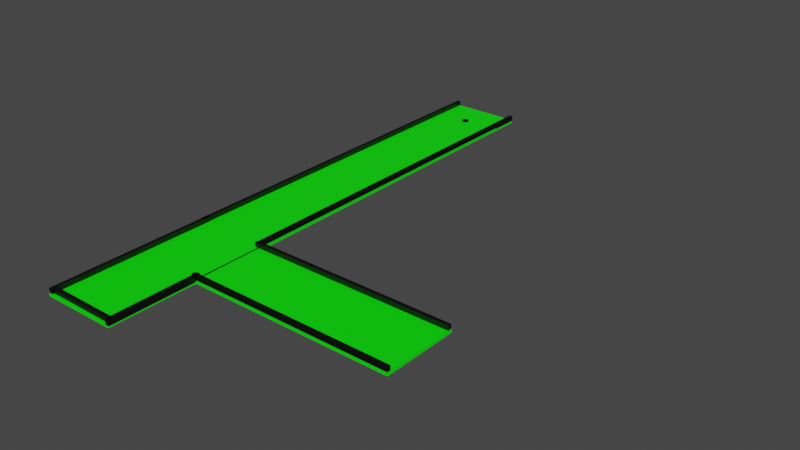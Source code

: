 # Source: golfcourse.blend  (saved by Blender 3.3.6; exported with 4.5.12 LTS)
import bpy
from mathutils import Matrix  # noqa: F401  (used for matrix-valued properties, if any)

bpy.ops.wm.read_factory_settings(use_empty=True)
scene = bpy.context.scene
scene.name = 'Scene'

# ---- collections
col_collection = bpy.data.collections.new('Collection'); scene.collection.children.link(col_collection)

# ---- materials (node trees are filled in below, after node groups)
mat_material_001 = bpy.data.materials.new('Material.001')
mat_material_001.use_transparent_shadow = False
mat_material_002 = bpy.data.materials.new('Material.002')
mat_material_002.use_transparent_shadow = False

# ---- material node trees
mat_material_001.use_nodes = True; mat_material_001.node_tree.nodes.clear()
_N = mat_material_001.node_tree.nodes; _L = mat_material_001.node_tree.links
n0 = _N.new('ShaderNodeBsdfPrincipled'); n0.name = 'Principled BSDF'; n0.location = (10, 300)
n0.distribution = 'GGX'
n0.subsurface_method = 'RANDOM_WALK_SKIN'
n0.inputs[0].default_value = (0.001148, 1.0, 0.0, 1.0)
n0.inputs[3].default_value = 1.45
n0.inputs[27].default_value = (0.0, 0.0, 0.0, 1.0)
n0.inputs[28].default_value = 1.0
n1 = _N.new('ShaderNodeOutputMaterial'); n1.name = 'Material Output'; n1.location = (300, 300)
_L.new(n0.outputs[0], n1.inputs[0])
n1.is_active_output = True
mat_material_002.use_nodes = True; mat_material_002.node_tree.nodes.clear()
_N = mat_material_002.node_tree.nodes; _L = mat_material_002.node_tree.links
n0 = _N.new('ShaderNodeBsdfPrincipled'); n0.name = 'Principled BSDF'; n0.location = (10, 300)
n0.distribution = 'GGX'
n0.subsurface_method = 'RANDOM_WALK_SKIN'
n0.inputs[0].default_value = (0.0, 0.0, 0.0, 1.0)
n0.inputs[3].default_value = 1.45
n0.inputs[27].default_value = (0.0, 0.0, 0.0, 1.0)
n0.inputs[28].default_value = 1.0
n1 = _N.new('ShaderNodeOutputMaterial'); n1.name = 'Material Output'; n1.location = (300, 300)
_L.new(n0.outputs[0], n1.inputs[0])
n1.is_active_output = True

# ---- world
world_world = bpy.data.worlds.new('World'); scene.world = world_world
world_world.use_nodes = True; world_world.node_tree.nodes.clear()
_N = world_world.node_tree.nodes; _L = world_world.node_tree.links
n0 = _N.new('ShaderNodeOutputWorld'); n0.name = 'World Output'; n0.location = (300, 300)
n1 = _N.new('ShaderNodeBackground'); n1.name = 'Background'; n1.location = (10, 300)
n1.inputs[0].default_value = (0.05088, 0.05088, 0.05088, 1.0)
_L.new(n1.outputs[0], n0.inputs[0])
n0.is_active_output = True
world_world.color = (0.05088, 0.05088, 0.05088)
world_world.use_sun_shadow = False
world_world.sun_shadow_jitter_overblur = 0.0

# ---- meshes
me_cube_001 = bpy.data.meshes.new('Cube.001')
me_cube_001.from_pydata([(-1.0, -1.0, -1.0), (-1.0, -1.0, 1.0), (-1.0, 1.0, -1.0), (-1.0, 1.0, 1.0), (1.0, -1.0, -1.0), (1.0, -1.0, 1.0), (1.0, 1.0, -1.0), (1.0, 1.0, 1.0)], [], [(0, 1, 3, 2), (2, 3, 7, 6), (6, 7, 5, 4), (4, 5, 1, 0), (2, 6, 4, 0), (7, 3, 1, 5)])
_uv = me_cube_001.uv_layers.new(name='UVMap')
_uv.uv.foreach_set('vector', [0.375, 0.0, 0.625, 0.0, 0.625, 0.25, 0.375, 0.25, 0.375, 0.25, 0.625, 0.25, 0.625, 0.5, 0.375, 0.5, 0.375, 0.5, 0.625, 0.5, 0.625, 0.75, 0.375, 0.75, 0.375, 0.75, 0.625, 0.75, 0.625, 1.0, 0.375, 1.0, 0.125, 0.5, 0.375, 0.5, 0.375, 0.75, 0.125, 0.75, 0.625, 0.5, 0.875, 0.5, 0.875, 0.75, 0.625, 0.75])
me_cube_001.materials.append(mat_material_001)
me_cube_001.update()
me_cube_002 = bpy.data.meshes.new('Cube.002')
me_cube_002.from_pydata([(-1.0, -1.0, -1.0), (-1.0, -1.0, 1.0), (-1.0, 1.0, -1.0), (-1.0, 1.0, 1.0), (1.0, -1.0, -1.0), (1.0, -1.0, 1.0), (1.0, 1.0, -1.0), (1.0, 1.0, 1.0)], [], [(0, 1, 3, 2), (2, 3, 7, 6), (6, 7, 5, 4), (4, 5, 1, 0), (2, 6, 4, 0), (7, 3, 1, 5)])
_uv = me_cube_002.uv_layers.new(name='UVMap')
_uv.uv.foreach_set('vector', [0.375, 0.0, 0.625, 0.0, 0.625, 0.25, 0.375, 0.25, 0.375, 0.25, 0.625, 0.25, 0.625, 0.5, 0.375, 0.5, 0.375, 0.5, 0.625, 0.5, 0.625, 0.75, 0.375, 0.75, 0.375, 0.75, 0.625, 0.75, 0.625, 1.0, 0.375, 1.0, 0.125, 0.5, 0.375, 0.5, 0.375, 0.75, 0.125, 0.75, 0.625, 0.5, 0.875, 0.5, 0.875, 0.75, 0.625, 0.75])
me_cube_002.materials.append(mat_material_001)
me_cube_002.update()
me_cube_003 = bpy.data.meshes.new('Cube.003')
me_cube_003.from_pydata([(-1.0, -1.0, -1.0), (-1.0, -1.0, 1.0), (-1.0, 1.0, -1.0), (-1.0, 1.0, 1.0), (1.0, -1.0, -1.0), (1.0, -1.0, 1.0), (1.0, 1.0, -1.0), (1.0, 1.0, 1.0)], [], [(0, 1, 3, 2), (2, 3, 7, 6), (6, 7, 5, 4), (4, 5, 1, 0), (2, 6, 4, 0), (7, 3, 1, 5)])
_uv = me_cube_003.uv_layers.new(name='UVMap')
_uv.uv.foreach_set('vector', [0.375, 0.0, 0.625, 0.0, 0.625, 0.25, 0.375, 0.25, 0.375, 0.25, 0.625, 0.25, 0.625, 0.5, 0.375, 0.5, 0.375, 0.5, 0.625, 0.5, 0.625, 0.75, 0.375, 0.75, 0.375, 0.75, 0.625, 0.75, 0.625, 1.0, 0.375, 1.0, 0.125, 0.5, 0.375, 0.5, 0.375, 0.75, 0.125, 0.75, 0.625, 0.5, 0.875, 0.5, 0.875, 0.75, 0.625, 0.75])
me_cube_003.materials.append(mat_material_002)
me_cube_003.update()
me_cube_004 = bpy.data.meshes.new('Cube.004')
me_cube_004.from_pydata([(-1.0, -1.0, -1.0), (-1.0, -1.0, 1.0), (-1.0, 1.0, -1.0), (-1.0, 1.0, 1.0), (1.0, -1.0, -1.0), (1.0, -1.0, 1.0), (1.0, 1.0, -1.0), (1.0, 1.0, 1.0)], [], [(0, 1, 3, 2), (2, 3, 7, 6), (6, 7, 5, 4), (4, 5, 1, 0), (2, 6, 4, 0), (7, 3, 1, 5)])
_uv = me_cube_004.uv_layers.new(name='UVMap')
_uv.uv.foreach_set('vector', [0.375, 0.0, 0.625, 0.0, 0.625, 0.25, 0.375, 0.25, 0.375, 0.25, 0.625, 0.25, 0.625, 0.5, 0.375, 0.5, 0.375, 0.5, 0.625, 0.5, 0.625, 0.75, 0.375, 0.75, 0.375, 0.75, 0.625, 0.75, 0.625, 1.0, 0.375, 1.0, 0.125, 0.5, 0.375, 0.5, 0.375, 0.75, 0.125, 0.75, 0.625, 0.5, 0.875, 0.5, 0.875, 0.75, 0.625, 0.75])
me_cube_004.materials.append(mat_material_002)
me_cube_004.update()
me_cube_005 = bpy.data.meshes.new('Cube.005')
me_cube_005.from_pydata([(-1.0, -1.0, -1.0), (-1.0, -1.0, 1.0), (-1.0, 1.0, -1.0), (-1.0, 1.0, 1.0), (1.0, -1.0, -1.0), (1.0, -1.0, 1.0), (1.0, 1.0, -1.0), (1.0, 1.0, 1.0)], [], [(0, 1, 3, 2), (2, 3, 7, 6), (6, 7, 5, 4), (4, 5, 1, 0), (2, 6, 4, 0), (7, 3, 1, 5)])
_uv = me_cube_005.uv_layers.new(name='UVMap')
_uv.uv.foreach_set('vector', [0.375, 0.0, 0.625, 0.0, 0.625, 0.25, 0.375, 0.25, 0.375, 0.25, 0.625, 0.25, 0.625, 0.5, 0.375, 0.5, 0.375, 0.5, 0.625, 0.5, 0.625, 0.75, 0.375, 0.75, 0.375, 0.75, 0.625, 0.75, 0.625, 1.0, 0.375, 1.0, 0.125, 0.5, 0.375, 0.5, 0.375, 0.75, 0.125, 0.75, 0.625, 0.5, 0.875, 0.5, 0.875, 0.75, 0.625, 0.75])
me_cube_005.materials.append(mat_material_002)
me_cube_005.update()
me_cube_006 = bpy.data.meshes.new('Cube.006')
me_cube_006.from_pydata([(-1.0, -1.0, -1.0), (-1.0, -1.0, 1.0), (-1.0, 1.0, -1.0), (-1.0, 1.0, 1.0), (1.0, -1.0, -1.0), (1.0, -1.0, 1.0), (1.0, 1.0, -1.0), (1.0, 1.0, 1.0)], [], [(0, 1, 3, 2), (2, 3, 7, 6), (6, 7, 5, 4), (4, 5, 1, 0), (2, 6, 4, 0), (7, 3, 1, 5)])
_uv = me_cube_006.uv_layers.new(name='UVMap')
_uv.uv.foreach_set('vector', [0.375, 0.0, 0.625, 0.0, 0.625, 0.25, 0.375, 0.25, 0.375, 0.25, 0.625, 0.25, 0.625, 0.5, 0.375, 0.5, 0.375, 0.5, 0.625, 0.5, 0.625, 0.75, 0.375, 0.75, 0.375, 0.75, 0.625, 0.75, 0.625, 1.0, 0.375, 1.0, 0.125, 0.5, 0.375, 0.5, 0.375, 0.75, 0.125, 0.75, 0.625, 0.5, 0.875, 0.5, 0.875, 0.75, 0.625, 0.75])
me_cube_006.materials.append(mat_material_002)
me_cube_006.update()
me_cube_007 = bpy.data.meshes.new('Cube.007')
me_cube_007.from_pydata([(-1.0, -1.0, -1.0), (-1.0, -1.0, 1.0), (-1.0, 1.0, -1.0), (-1.0, 1.0, 1.0), (1.0, -1.0, -1.0), (1.0, -1.0, 1.0), (1.0, 1.0, -1.0), (1.0, 1.0, 1.0)], [], [(0, 1, 3, 2), (2, 3, 7, 6), (6, 7, 5, 4), (4, 5, 1, 0), (2, 6, 4, 0), (7, 3, 1, 5)])
_uv = me_cube_007.uv_layers.new(name='UVMap')
_uv.uv.foreach_set('vector', [0.375, 0.0, 0.625, 0.0, 0.625, 0.25, 0.375, 0.25, 0.375, 0.25, 0.625, 0.25, 0.625, 0.5, 0.375, 0.5, 0.375, 0.5, 0.625, 0.5, 0.625, 0.75, 0.375, 0.75, 0.375, 0.75, 0.625, 0.75, 0.625, 1.0, 0.375, 1.0, 0.125, 0.5, 0.375, 0.5, 0.375, 0.75, 0.125, 0.75, 0.625, 0.5, 0.875, 0.5, 0.875, 0.75, 0.625, 0.75])
me_cube_007.materials.append(mat_material_002)
me_cube_007.update()
me_cube_008 = bpy.data.meshes.new('Cube.008')
me_cube_008.from_pydata([(-1.0, -1.0, -1.0), (-1.0, -1.0, 1.0), (-1.0, 1.0, -1.0), (-1.0, 1.0, 1.0), (1.0, -1.0, -1.0), (1.0, -1.0, 1.0), (1.0, 1.0, -1.0), (1.0, 1.0, 1.0)], [], [(0, 1, 3, 2), (2, 3, 7, 6), (6, 7, 5, 4), (4, 5, 1, 0), (2, 6, 4, 0), (7, 3, 1, 5)])
_uv = me_cube_008.uv_layers.new(name='UVMap')
_uv.uv.foreach_set('vector', [0.375, 0.0, 0.625, 0.0, 0.625, 0.25, 0.375, 0.25, 0.375, 0.25, 0.625, 0.25, 0.625, 0.5, 0.375, 0.5, 0.375, 0.5, 0.625, 0.5, 0.625, 0.75, 0.375, 0.75, 0.375, 0.75, 0.625, 0.75, 0.625, 1.0, 0.375, 1.0, 0.125, 0.5, 0.375, 0.5, 0.375, 0.75, 0.125, 0.75, 0.625, 0.5, 0.875, 0.5, 0.875, 0.75, 0.625, 0.75])
me_cube_008.materials.append(mat_material_002)
me_cube_008.update()
me_cube_009 = bpy.data.meshes.new('Cube.009')
me_cube_009.from_pydata([(-1.0, -1.0, -1.0), (-1.0, -1.0, 1.0), (-1.0, 1.0, -1.0), (-1.0, 1.0, 1.0), (1.0, -1.0, -1.0), (1.0, -1.0, 1.0), (1.0, 1.0, -1.0), (1.0, 1.0, 1.0)], [], [(0, 1, 3, 2), (2, 3, 7, 6), (6, 7, 5, 4), (4, 5, 1, 0), (2, 6, 4, 0), (7, 3, 1, 5)])
_uv = me_cube_009.uv_layers.new(name='UVMap')
_uv.uv.foreach_set('vector', [0.375, 0.0, 0.625, 0.0, 0.625, 0.25, 0.375, 0.25, 0.375, 0.25, 0.625, 0.25, 0.625, 0.5, 0.375, 0.5, 0.375, 0.5, 0.625, 0.5, 0.625, 0.75, 0.375, 0.75, 0.375, 0.75, 0.625, 0.75, 0.625, 1.0, 0.375, 1.0, 0.125, 0.5, 0.375, 0.5, 0.375, 0.75, 0.125, 0.75, 0.625, 0.5, 0.875, 0.5, 0.875, 0.75, 0.625, 0.75])
me_cube_009.materials.append(mat_material_002)
me_cube_009.update()
me_cylinder = bpy.data.meshes.new('Cylinder')
me_cylinder.from_pydata([(0.0, 1.0, -1.0), (0.0, 1.0, 1.0), (0.1951, 0.9808, -1.0), (0.1951, 0.9808, 1.0), (0.3827, 0.9239, -1.0), (0.3827, 0.9239, 1.0), (0.5556, 0.8315, -1.0), (0.5556, 0.8315, 1.0), (0.7071, 0.7071, -1.0), (0.7071, 0.7071, 1.0), (0.8315, 0.5556, -1.0), (0.8315, 0.5556, 1.0), (0.9239, 0.3827, -1.0), (0.9239, 0.3827, 1.0), (0.9808, 0.1951, -1.0), (0.9808, 0.1951, 1.0), (1.0, 0.0, -1.0), (1.0, 0.0, 1.0), (0.9808, -0.1951, -1.0), (0.9808, -0.1951, 1.0), (0.9239, -0.3827, -1.0), (0.9239, -0.3827, 1.0), (0.8315, -0.5556, -1.0), (0.8315, -0.5556, 1.0), (0.7071, -0.7071, -1.0), (0.7071, -0.7071, 1.0), (0.5556, -0.8315, -1.0), (0.5556, -0.8315, 1.0), (0.3827, -0.9239, -1.0), (0.3827, -0.9239, 1.0), (0.1951, -0.9808, -1.0), (0.1951, -0.9808, 1.0), (0.0, -1.0, -1.0), (0.0, -1.0, 1.0), (-0.1951, -0.9808, -1.0), (-0.1951, -0.9808, 1.0), (-0.3827, -0.9239, -1.0), (-0.3827, -0.9239, 1.0), (-0.5556, -0.8315, -1.0), (-0.5556, -0.8315, 1.0), (-0.7071, -0.7071, -1.0), (-0.7071, -0.7071, 1.0), (-0.8315, -0.5556, -1.0), (-0.8315, -0.5556, 1.0), (-0.9239, -0.3827, -1.0), (-0.9239, -0.3827, 1.0), (-0.9808, -0.1951, -1.0), (-0.9808, -0.1951, 1.0), (-1.0, 0.0, -1.0), (-1.0, 0.0, 1.0), (-0.9808, 0.1951, -1.0), (-0.9808, 0.1951, 1.0), (-0.9239, 0.3827, -1.0), (-0.9239, 0.3827, 1.0), (-0.8315, 0.5556, -1.0), (-0.8315, 0.5556, 1.0), (-0.7071, 0.7071, -1.0), (-0.7071, 0.7071, 1.0), (-0.5556, 0.8315, -1.0), (-0.5556, 0.8315, 1.0), (-0.3827, 0.9239, -1.0), (-0.3827, 0.9239, 1.0), (-0.1951, 0.9808, -1.0), (-0.1951, 0.9808, 1.0)], [], [(0, 1, 3, 2), (2, 3, 5, 4), (4, 5, 7, 6), (6, 7, 9, 8), (8, 9, 11, 10), (10, 11, 13, 12), (12, 13, 15, 14), (14, 15, 17, 16), (16, 17, 19, 18), (18, 19, 21, 20), (20, 21, 23, 22), (22, 23, 25, 24), (24, 25, 27, 26), (26, 27, 29, 28), (28, 29, 31, 30), (30, 31, 33, 32), (32, 33, 35, 34), (34, 35, 37, 36), (36, 37, 39, 38), (38, 39, 41, 40), (40, 41, 43, 42), (42, 43, 45, 44), (44, 45, 47, 46), (46, 47, 49, 48), (48, 49, 51, 50), (50, 51, 53, 52), (52, 53, 55, 54), (54, 55, 57, 56), (56, 57, 59, 58), (58, 59, 61, 60), (3, 1, 63, 61, 59, 57, 55, 53, 51, 49, 47, 45, 43, 41, 39, 37, 35, 33, 31, 29, 27, 25, 23, 21, 19, 17, 15, 13, 11, 9, 7, 5), (60, 61, 63, 62), (62, 63, 1, 0), (0, 2, 4, 6, 8, 10, 12, 14, 16, 18, 20, 22, 24, 26, 28, 30, 32, 34, 36, 38, 40, 42, 44, 46, 48, 50, 52, 54, 56, 58, 60, 62)])
_uv = me_cylinder.uv_layers.new(name='UVMap')
_uv.uv.foreach_set('vector', [1.0, 0.5, 1.0, 1.0, 0.9688, 1.0, 0.9688, 0.5, 0.9688, 0.5, 0.9688, 1.0, 0.9375, 1.0, 0.9375, 0.5, 0.9375, 0.5, 0.9375, 1.0, 0.9062, 1.0, 0.9062, 0.5, 0.9062, 0.5, 0.9062, 1.0, 0.875, 1.0, 0.875, 0.5, 0.875, 0.5, 0.875, 1.0, 0.8438, 1.0, 0.8438, 0.5, 0.8438, 0.5, 0.8438, 1.0, 0.8125, 1.0, 0.8125, 0.5, 0.8125, 0.5, 0.8125, 1.0, 0.7812, 1.0, 0.7812, 0.5, 0.7812, 0.5, 0.7812, 1.0, 0.75, 1.0, 0.75, 0.5, 0.75, 0.5, 0.75, 1.0, 0.7188, 1.0, 0.7188, 0.5, 0.7188, 0.5, 0.7188, 1.0, 0.6875, 1.0, 0.6875, 0.5, 0.6875, 0.5, 0.6875, 1.0, 0.6562, 1.0, 0.6562, 0.5, 0.6562, 0.5, 0.6562, 1.0, 0.625, 1.0, 0.625, 0.5, 0.625, 0.5, 0.625, 1.0, 0.5938, 1.0, 0.5938, 0.5, 0.5938, 0.5, 0.5938, 1.0, 0.5625, 1.0, 0.5625, 0.5, 0.5625, 0.5, 0.5625, 1.0, 0.5312, 1.0, 0.5312, 0.5, 0.5312, 0.5, 0.5312, 1.0, 0.5, 1.0, 0.5, 0.5, 0.5, 0.5, 0.5, 1.0, 0.4688, 1.0, 0.4688, 0.5, 0.4688, 0.5, 0.4688, 1.0, 0.4375, 1.0, 0.4375, 0.5, 0.4375, 0.5, 0.4375, 1.0, 0.4062, 1.0, 0.4062, 0.5, 0.4062, 0.5, 0.4062, 1.0, 0.375, 1.0, 0.375, 0.5, 0.375, 0.5, 0.375, 1.0, 0.3438, 1.0, 0.3438, 0.5, 0.3438, 0.5, 0.3438, 1.0, 0.3125, 1.0, 0.3125, 0.5, 0.3125, 0.5, 0.3125, 1.0, 0.2812, 1.0, 0.2812, 0.5, 0.2812, 0.5, 0.2812, 1.0, 0.25, 1.0, 0.25, 0.5, 0.25, 0.5, 0.25, 1.0, 0.2188, 1.0, 0.2188, 0.5, 0.2188, 0.5, 0.2188, 1.0, 0.1875, 1.0, 0.1875, 0.5, 0.1875, 0.5, 0.1875, 1.0, 0.1562, 1.0, 0.1562, 0.5, 0.1562, 0.5, 0.1562, 1.0, 0.125, 1.0, 0.125, 0.5, 0.125, 0.5, 0.125, 1.0, 0.09375, 1.0, 0.09375, 0.5, 0.09375, 0.5, 0.09375, 1.0, 0.0625, 1.0, 0.0625, 0.5, 0.2968, 0.4854, 0.25, 0.49, 0.2032, 0.4854, 0.1582, 0.4717, 0.1167, 0.4496, 0.08029, 0.4197, 0.05045, 0.3833, 0.02827, 0.3418, 0.01461, 0.2968, 0.01, 0.25, 0.01461, 0.2032, 0.02827, 0.1582, 0.05045, 0.1167, 0.08029, 0.08029, 0.1167, 0.05045, 0.1582, 0.02827, 0.2032, 0.01461, 0.25, 0.01, 0.2968, 0.01461, 0.3418, 0.02827, 0.3833, 0.05045, 0.4197, 0.08029, 0.4496, 0.1167, 0.4717, 0.1582, 0.4854, 0.2032, 0.49, 0.25, 0.4854, 0.2968, 0.4717, 0.3418, 0.4496, 0.3833, 0.4197, 0.4197, 0.3833, 0.4496, 0.3418, 0.4717, 0.0625, 0.5, 0.0625, 1.0, 0.03125, 1.0, 0.03125, 0.5, 0.03125, 0.5, 0.03125, 1.0, 0.0, 1.0, 0.0, 0.5, 0.75, 0.49, 0.7968, 0.4854, 0.8418, 0.4717, 0.8833, 0.4496, 0.9197, 0.4197, 0.9496, 0.3833, 0.9717, 0.3418, 0.9854, 0.2968, 0.99, 0.25, 0.9854, 0.2032, 0.9717, 0.1582, 0.9496, 0.1167, 0.9197, 0.08029, 0.8833, 0.05045, 0.8418, 0.02827, 0.7968, 0.01461, 0.75, 0.01, 0.7032, 0.01461, 0.6582, 0.02827, 0.6167, 0.05045, 0.5803, 0.08029, 0.5504, 0.1167, 0.5283, 0.1582, 0.5146, 0.2032, 0.51, 0.25, 0.5146, 0.2968, 0.5283, 0.3418, 0.5504, 0.3833, 0.5803, 0.4197, 0.6167, 0.4496, 0.6582, 0.4717, 0.7032, 0.4854])
me_cylinder.materials.append(mat_material_002)
me_cylinder.update()

# ---- objects
ob_cube = bpy.data.objects.new('Cube', me_cube_001)
ob_cube_001 = bpy.data.objects.new('Cube.001', me_cube_002)
ob_cube_002 = bpy.data.objects.new('Cube.002', me_cube_003)
ob_cube_003 = bpy.data.objects.new('Cube.003', me_cube_004)
ob_cube_004 = bpy.data.objects.new('Cube.004', me_cube_005)
ob_cube_005 = bpy.data.objects.new('Cube.005', me_cube_006)
ob_cube_006 = bpy.data.objects.new('Cube.006', me_cube_007)
ob_cube_007 = bpy.data.objects.new('Cube.007', me_cube_008)
ob_cube_008 = bpy.data.objects.new('Cube.008', me_cube_009)
ob_cylinder = bpy.data.objects.new('Cylinder', me_cylinder)

# ---- transforms, parenting, visibility, modifiers, constraints
ob_cube.location = (0.0, 0.0, 0.0)
ob_cube.scale = (-8.278, 2.997, -0.118)
ob_cube_001.location = (-11.19, 11.65, 0.0)
ob_cube_001.rotation_euler = (0.0, -0.0, -1.565)
ob_cube_001.scale = (-21.67, 2.998, -0.118)
_m = ob_cube_001.modifiers.new('Boolean', 'BOOLEAN')
_m.object = ob_cylinder
ob_cube_002.location = (-0.1206, -2.835, 0.2637)
ob_cube_002.scale = (8.374, 0.1464, 0.2237)
ob_cube_003.location = (-0.1206, 2.84, 0.2637)
ob_cube_003.scale = (8.374, 0.1464, 0.2237)
ob_cube_004.location = (-8.383, 18.04, 0.2637)
ob_cube_004.rotation_euler = (0.0, -0.0, 1.576)
ob_cube_004.scale = (15.34, 0.1464, 0.2237)
ob_cube_005.location = (-14.07, 18.04, 0.2637)
ob_cube_005.rotation_euler = (0.0, -0.0, 1.576)
ob_cube_005.scale = (15.34, 0.1464, 0.2237)
ob_cube_006.location = (-13.93, -3.319, 0.2637)
ob_cube_006.rotation_euler = (0.0, -0.0, 1.576)
ob_cube_006.scale = (-6.693, 0.1464, 0.2237)
ob_cube_007.location = (-8.179, -6.31, 0.2637)
ob_cube_007.rotation_euler = (0.0, -0.0, 1.576)
ob_cube_007.scale = (-3.701, 0.1464, 0.2237)
ob_cube_008.location = (-10.92, -9.734, 0.2637)
ob_cube_008.scale = (2.889, 0.1464, 0.2237)
ob_cylinder.location = (-11.3, 30.53, -0.06058)
ob_cylinder.scale = (0.2919, 0.2919, 0.2919)
ob_cylinder.display_type = 'BOUNDS'

# ---- collection membership
col_collection.objects.link(ob_cube)
col_collection.objects.link(ob_cube_001)
col_collection.objects.link(ob_cube_002)
col_collection.objects.link(ob_cube_003)
col_collection.objects.link(ob_cube_004)
col_collection.objects.link(ob_cube_005)
col_collection.objects.link(ob_cube_006)
col_collection.objects.link(ob_cube_007)
col_collection.objects.link(ob_cube_008)
col_collection.objects.link(ob_cylinder)

# ---- scene / render settings (as saved in the file)
scene.frame_start = 1; scene.frame_end = 250; scene.frame_set(1)
scene.render.engine = 'BLENDER_EEVEE_NEXT'
scene.cycles.sampling_pattern = 'TABULATED_SOBOL'
scene.cycles.use_light_tree = False
scene.view_settings.view_transform = 'Filmic'
bpy.context.view_layer.update()

# ---- added for rendering (the .blend has no active camera and no usable light): camera, sun
cam_auto = bpy.data.cameras.new('AutoCamera')
cam_auto.lens = 50.0
cam_auto.sensor_width = 36.0
cam_auto.clip_end = 1000.0
ob_auto_camera = bpy.data.objects.new('AutoCamera', cam_auto)
scene.collection.objects.link(ob_auto_camera)
ob_auto_camera.location = (42.2724, -42.6765, 36.2997)
ob_auto_camera.rotation_euler = (1.09748, -7.21219e-08, 0.694738)
scene.camera = ob_auto_camera
light_auto_sun = bpy.data.lights.new('AutoSun', 'SUN')
light_auto_sun.energy = 3.0
light_auto_sun.angle = 0.0523599
ob_auto_sun = bpy.data.objects.new('AutoSun', light_auto_sun)
scene.collection.objects.link(ob_auto_sun)
ob_auto_sun.rotation_euler = (0.872665, 0.174533, 0.523599)
bpy.context.view_layer.update()
